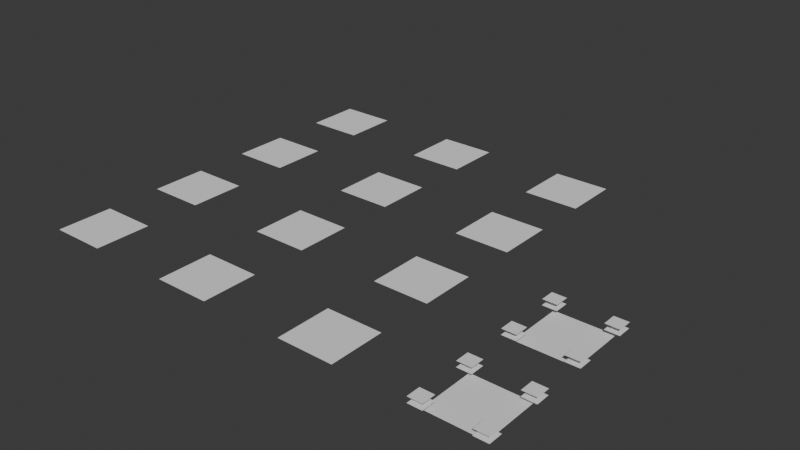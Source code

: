 # Source: usd_hierarchy_collision.blend  (saved by Blender 4.5.3; exported with 4.5.12 LTS)
import bpy
from mathutils import Matrix  # noqa: F401  (used for matrix-valued properties, if any)

bpy.ops.wm.read_factory_settings(use_empty=True)
scene = bpy.context.scene
scene.name = 'Scene'

# ---- collections
col_collection = bpy.data.collections.new('Collection'); scene.collection.children.link(col_collection)

# ---- world
world_world = bpy.data.worlds.new('World'); scene.world = world_world
world_world.use_nodes = True; world_world.node_tree.nodes.clear()
_N = world_world.node_tree.nodes; _L = world_world.node_tree.links
n0 = _N.new('ShaderNodeOutputWorld'); n0.name = 'World Output'; n0.location = (300, 300)
n1 = _N.new('ShaderNodeBackground'); n1.name = 'Background'; n1.location = (10, 300)
n1.inputs[0].default_value = (0.05088, 0.05088, 0.05088, 1.0)
_L.new(n1.outputs[0], n0.inputs[0])
n0.is_active_output = True
world_world.color = (0.05088, 0.05088, 0.05088)
world_world.sun_shadow_jitter_overblur = 0.0

# ---- meshes
me_test_1 = bpy.data.meshes.new('Test 1')
me_test_1.from_pydata([(-0.5, -0.5, 0.0), (0.5, -0.5, 0.0), (-0.5, 0.5, 0.0), (0.5, 0.5, 0.0)], [], [(0, 1, 3, 2)])
_uv = me_test_1.uv_layers.new(name='UVMap')
_uv.uv.foreach_set('vector', [0.0, 0.0, 1.0, 0.0, 1.0, 1.0, 0.0, 1.0])
me_test_1.update()
me_test_1_1 = bpy.data.meshes.new('Test.1')
me_test_1_1.from_pydata([(-0.5, -0.5, 0.0), (0.5, -0.5, 0.0), (-0.5, 0.5, 0.0), (0.5, 0.5, 0.0)], [], [(0, 1, 3, 2)])
_uv = me_test_1_1.uv_layers.new(name='UVMap')
_uv.uv.foreach_set('vector', [0.0, 0.0, 1.0, 0.0, 1.0, 1.0, 0.0, 1.0])
me_test_1_1.update()
me_test_1_2 = bpy.data.meshes.new('Test_1')
me_test_1_2.from_pydata([(-0.5, -0.5, 0.0), (0.5, -0.5, 0.0), (-0.5, 0.5, 0.0), (0.5, 0.5, 0.0)], [], [(0, 1, 3, 2)])
_uv = me_test_1_2.uv_layers.new(name='UVMap')
_uv.uv.foreach_set('vector', [0.0, 0.0, 1.0, 0.0, 1.0, 1.0, 0.0, 1.0])
me_test_1_2.update()
me_test_002 = bpy.data.meshes.new('Test_002')
me_test_002.from_pydata([(-0.5, -0.5, 0.0), (0.5, -0.5, 0.0), (-0.5, 0.5, 0.0), (0.5, 0.5, 0.0)], [], [(0, 1, 3, 2)])
_uv = me_test_002.uv_layers.new(name='UVMap')
_uv.uv.foreach_set('vector', [0.0, 0.0, 1.0, 0.0, 1.0, 1.0, 0.0, 1.0])
me_test_002.update()
me_par_1 = bpy.data.meshes.new('Par 1')
me_par_1.from_pydata([(-0.5, -0.5, 0.0), (0.5, -0.5, 0.0), (-0.5, 0.5, 0.0), (0.5, 0.5, 0.0)], [], [(0, 1, 3, 2)])
_uv = me_par_1.uv_layers.new(name='UVMap')
_uv.uv.foreach_set('vector', [0.0, 0.0, 1.0, 0.0, 1.0, 1.0, 0.0, 1.0])
me_par_1.update()
me_par_1_1 = bpy.data.meshes.new('Par.1')
me_par_1_1.from_pydata([(-0.5, -0.5, 0.0), (0.5, -0.5, 0.0), (-0.5, 0.5, 0.0), (0.5, 0.5, 0.0)], [], [(0, 1, 3, 2)])
_uv = me_par_1_1.uv_layers.new(name='UVMap')
_uv.uv.foreach_set('vector', [0.0, 0.0, 1.0, 0.0, 1.0, 1.0, 0.0, 1.0])
me_par_1_1.update()
me_par_1_2 = bpy.data.meshes.new('Par_1')
me_par_1_2.from_pydata([(-0.5, -0.5, 0.0), (0.5, -0.5, 0.0), (-0.5, 0.5, 0.0), (0.5, 0.5, 0.0)], [], [(0, 1, 3, 2)])
_uv = me_par_1_2.uv_layers.new(name='UVMap')
_uv.uv.foreach_set('vector', [0.0, 0.0, 1.0, 0.0, 1.0, 1.0, 0.0, 1.0])
me_par_1_2.update()
me_par_002 = bpy.data.meshes.new('Par_002')
me_par_002.from_pydata([(-0.5, -0.5, 0.0), (0.5, -0.5, 0.0), (-0.5, 0.5, 0.0), (0.5, 0.5, 0.0)], [], [(0, 1, 3, 2)])
_uv = me_par_002.uv_layers.new(name='UVMap')
_uv.uv.foreach_set('vector', [0.0, 0.0, 1.0, 0.0, 1.0, 1.0, 0.0, 1.0])
me_par_002.update()
me_par2_1 = bpy.data.meshes.new('Par2 1')
me_par2_1.from_pydata([(-0.5, -0.5, 0.0), (0.5, -0.5, 0.0), (-0.5, 0.5, 0.0), (0.5, 0.5, 0.0)], [], [(0, 1, 3, 2)])
_uv = me_par2_1.uv_layers.new(name='UVMap')
_uv.uv.foreach_set('vector', [0.0, 0.0, 1.0, 0.0, 1.0, 1.0, 0.0, 1.0])
me_par2_1.update()
me_par2_1_1 = bpy.data.meshes.new('Par2.1')
me_par2_1_1.from_pydata([(-0.5, -0.5, 0.0), (0.5, -0.5, 0.0), (-0.5, 0.5, 0.0), (0.5, 0.5, 0.0)], [], [(0, 1, 3, 2)])
_uv = me_par2_1_1.uv_layers.new(name='UVMap')
_uv.uv.foreach_set('vector', [0.0, 0.0, 1.0, 0.0, 1.0, 1.0, 0.0, 1.0])
me_par2_1_1.update()
me_par2_1_2 = bpy.data.meshes.new('Par2_1')
me_par2_1_2.from_pydata([(-0.5, -0.5, 0.0), (0.5, -0.5, 0.0), (-0.5, 0.5, 0.0), (0.5, 0.5, 0.0)], [], [(0, 1, 3, 2)])
_uv = me_par2_1_2.uv_layers.new(name='UVMap')
_uv.uv.foreach_set('vector', [0.0, 0.0, 1.0, 0.0, 1.0, 1.0, 0.0, 1.0])
me_par2_1_2.update()
me_par2_002 = bpy.data.meshes.new('Par2_002')
me_par2_002.from_pydata([(-0.5, -0.5, 0.0), (0.5, -0.5, 0.0), (-0.5, 0.5, 0.0), (0.5, 0.5, 0.0)], [], [(0, 1, 3, 2)])
_uv = me_par2_002.uv_layers.new(name='UVMap')
_uv.uv.foreach_set('vector', [0.0, 0.0, 1.0, 0.0, 1.0, 1.0, 0.0, 1.0])
me_par2_002.update()
me_xsource_1 = bpy.data.meshes.new('xSource.1')
me_xsource_1.from_pydata([(-0.5, -0.5, 0.0), (0.5, -0.5, 0.0), (-0.5, 0.5, 0.0), (0.5, 0.5, 0.0)], [], [(0, 1, 3, 2)])
_uv = me_xsource_1.uv_layers.new(name='UVMap')
_uv.uv.foreach_set('vector', [0.0, 0.0, 1.0, 0.0, 1.0, 1.0, 0.0, 1.0])
me_xsource_1.update()
me_dup_1 = bpy.data.meshes.new('Dup.1')
me_dup_1.from_pydata([(-0.125, -0.125, 0.0), (0.125, -0.125, 0.0), (-0.125, 0.125, 0.0), (0.125, 0.125, 0.0)], [], [(0, 1, 3, 2)])
_uv = me_dup_1.uv_layers.new(name='UVMap')
_uv.uv.foreach_set('vector', [0.0, 0.0, 1.0, 0.0, 1.0, 1.0, 0.0, 1.0])
me_dup_1.update()
me_dup_1_1 = bpy.data.meshes.new('Dup 1')
me_dup_1_1.from_pydata([(-0.125, -0.125, 0.0), (0.125, -0.125, 0.0), (-0.125, 0.125, 0.0), (0.125, 0.125, 0.0)], [], [(0, 1, 3, 2)])
_uv = me_dup_1_1.uv_layers.new(name='UVMap')
_uv.uv.foreach_set('vector', [0.0, 0.0, 1.0, 0.0, 1.0, 1.0, 0.0, 1.0])
me_dup_1_1.update()
me_xsource_1_1 = bpy.data.meshes.new('xSource 1')
me_xsource_1_1.from_pydata([(-0.5, -0.5, 0.0), (0.5, -0.5, 0.0), (-0.5, 0.5, 0.0), (0.5, 0.5, 0.0)], [], [(0, 1, 3, 2)])
_uv = me_xsource_1_1.uv_layers.new(name='UVMap')
_uv.uv.foreach_set('vector', [0.0, 0.0, 1.0, 0.0, 1.0, 1.0, 0.0, 1.0])
me_xsource_1_1.update()
me_dup_1_2 = bpy.data.meshes.new('Dup_1')
me_dup_1_2.from_pydata([(-0.125, -0.125, 0.0), (0.125, -0.125, 0.0), (-0.125, 0.125, 0.0), (0.125, 0.125, 0.0)], [], [(0, 1, 3, 2)])
_uv = me_dup_1_2.uv_layers.new(name='UVMap')
_uv.uv.foreach_set('vector', [0.0, 0.0, 1.0, 0.0, 1.0, 1.0, 0.0, 1.0])
me_dup_1_2.update()
me_dup_002 = bpy.data.meshes.new('Dup_002')
me_dup_002.from_pydata([(-0.125, -0.125, 0.0), (0.125, -0.125, 0.0), (-0.125, 0.125, 0.0), (0.125, 0.125, 0.0)], [], [(0, 1, 3, 2)])
_uv = me_dup_002.uv_layers.new(name='UVMap')
_uv.uv.foreach_set('vector', [0.0, 0.0, 1.0, 0.0, 1.0, 1.0, 0.0, 1.0])
me_dup_002.update()

# ---- objects
ob_test_1 = bpy.data.objects.new('Test 1', me_test_1)
ob_test_1_1 = bpy.data.objects.new('Test.1', me_test_1_1)
ob_test_1_2 = bpy.data.objects.new('Test_1', me_test_1_2)
ob_test_002 = bpy.data.objects.new('Test_002', me_test_002)
ob_par_1 = bpy.data.objects.new('Par 1', me_par_1)
ob_par_1_1 = bpy.data.objects.new('Par.1', me_par_1_1)
ob_par_1_2 = bpy.data.objects.new('Par_1', me_par_1_2)
ob_par_002 = bpy.data.objects.new('Par_002', me_par_002)
ob_empty = bpy.data.objects.new('Empty', None)
ob_par2_1 = bpy.data.objects.new('Par2 1', me_par2_1)
ob_par2_1_1 = bpy.data.objects.new('Par2.1', me_par2_1_1)
ob_par2_1_2 = bpy.data.objects.new('Par2_1', me_par2_1_2)
ob_par2_002 = bpy.data.objects.new('Par2_002', me_par2_002)
ob_level2 = bpy.data.objects.new('Level2', None)
ob_level1 = bpy.data.objects.new('Level1', None)
ob_xsource_1 = bpy.data.objects.new('xSource.1', me_xsource_1)
ob_dup_1 = bpy.data.objects.new('Dup.1', me_dup_1)
ob_dup_1_1 = bpy.data.objects.new('Dup 1', me_dup_1_1)
ob_xsource_1_1 = bpy.data.objects.new('xSource 1', me_xsource_1_1)
ob_dup_1_2 = bpy.data.objects.new('Dup_1', me_dup_1_2)
ob_dup_002 = bpy.data.objects.new('Dup_002', me_dup_002)

# ---- transforms, parenting, visibility, modifiers, constraints
ob_test_1.location = (0.0, 0.0, 0.0)
ob_test_1_1.location = (0.0, 2.0, 0.0)
ob_test_1_2.location = (0.0, 4.0, 0.0)
ob_test_002.location = (0.0, 6.0, 0.0)
ob_par_1.parent = ob_empty
ob_par_1.matrix_parent_inverse = Matrix(((1.0, -0.0, -0.0, -2.772), (-0.0, 1.0, 0.0, 0.5), (-0.0, -0.0, 1.0, -0.0), (-0.0, 0.0, -0.0, 1.0)))
ob_par_1.location = (3.272, 0.0, 0.0)
ob_par_1_1.parent = ob_empty
ob_par_1_1.matrix_parent_inverse = Matrix(((1.0, -0.0, -0.0, -2.772), (-0.0, 1.0, 0.0, 0.5), (-0.0, -0.0, 1.0, -0.0), (-0.0, 0.0, -0.0, 1.0)))
ob_par_1_1.location = (3.272, 2.0, 0.0)
ob_par_1_2.parent = ob_empty
ob_par_1_2.matrix_parent_inverse = Matrix(((1.0, -0.0, -0.0, -2.772), (-0.0, 1.0, 0.0, 0.5), (-0.0, -0.0, 1.0, -0.0), (-0.0, 0.0, -0.0, 1.0)))
ob_par_1_2.location = (3.272, 4.0, 0.0)
ob_par_002.parent = ob_empty
ob_par_002.matrix_parent_inverse = Matrix(((1.0, -0.0, -0.0, -2.772), (-0.0, 1.0, 0.0, 0.5), (-0.0, -0.0, 1.0, -0.0), (-0.0, 0.0, -0.0, 1.0)))
ob_par_002.location = (3.272, 6.0, 0.0)
ob_empty.location = (2.0, -0.5, 0.0)
ob_empty.empty_display_size = 0.25
ob_par2_1.parent = ob_level1
ob_par2_1.matrix_parent_inverse = Matrix(((1.0, -0.0, -0.0, -4.5), (-0.0, 1.0, 0.0, 0.5), (-0.0, -0.0, 1.0, -1.0), (-0.0, 0.0, -0.0, 1.0)))
ob_par2_1.location = (5.0, 0.0, 0.0)
ob_par2_1_1.parent = ob_level1
ob_par2_1_1.matrix_parent_inverse = Matrix(((1.0, -0.0, -0.0, -4.5), (-0.0, 1.0, 0.0, 0.5), (-0.0, -0.0, 1.0, -1.0), (-0.0, 0.0, -0.0, 1.0)))
ob_par2_1_1.location = (5.0, 2.0, 0.0)
ob_par2_1_2.parent = ob_level2
ob_par2_1_2.matrix_parent_inverse = Matrix(((1.0, -0.0, -0.0, -4.5), (-0.0, 1.0, 0.0, 0.5), (-0.0, -0.0, 1.0, -0.0), (-0.0, 0.0, -0.0, 1.0)))
ob_par2_1_2.location = (5.0, 4.0, 0.0)
ob_par2_002.parent = ob_level2
ob_par2_002.matrix_parent_inverse = Matrix(((1.0, -0.0, -0.0, -4.5), (-0.0, 1.0, 0.0, 0.5), (-0.0, -0.0, 1.0, -0.0), (-0.0, 0.0, -0.0, 1.0)))
ob_par2_002.location = (5.0, 6.0, 0.0)
ob_level2.parent = ob_level1
ob_level2.matrix_parent_inverse = Matrix(((1.0, -0.0, -0.0, -4.5), (-0.0, 1.0, 0.0, 0.5), (-0.0, -0.0, 1.0, -1.0), (-0.0, 0.0, -0.0, 1.0)))
ob_level2.location = (4.5, -0.5, 0.0)
ob_level2.empty_display_size = 0.25
ob_level1.location = (4.5, -0.5, 1.0)
ob_level1.empty_display_size = 0.25
ob_xsource_1.location = (7.5, 0.0, 0.0)
ob_xsource_1.instance_type = 'VERTS'
ob_dup_1.parent = ob_xsource_1
ob_dup_1.matrix_parent_inverse = Matrix(((1.0, -0.0, 0.0, -7.5), (-0.0, 1.0, -0.0, 0.0), (0.0, -0.0, 1.0, -0.0), (-0.0, 0.0, -0.0, 1.0)))
ob_dup_1.location = (7.5, 0.0, 0.1)
ob_dup_1_1.parent = ob_xsource_1
ob_dup_1_1.matrix_parent_inverse = Matrix(((1.0, -0.0, 0.0, -7.5), (-0.0, 1.0, -0.0, 0.0), (0.0, -0.0, 1.0, -0.0), (-0.0, 0.0, -0.0, 1.0)))
ob_dup_1_1.location = (7.5, 0.0, 0.2)
ob_xsource_1_1.location = (7.5, 2.0, 0.0)
ob_xsource_1_1.instance_type = 'VERTS'
ob_dup_1_2.parent = ob_xsource_1_1
ob_dup_1_2.matrix_parent_inverse = Matrix(((1.0, -0.0, 0.0, -7.5), (-0.0, 1.0, -0.0, -2.0), (0.0, -0.0, 1.0, -0.0), (-0.0, 0.0, -0.0, 1.0)))
ob_dup_1_2.location = (7.5, 2.0, 0.1)
ob_dup_002.parent = ob_xsource_1_1
ob_dup_002.matrix_parent_inverse = Matrix(((1.0, -0.0, 0.0, -7.5), (-0.0, 1.0, -0.0, -2.0), (0.0, -0.0, 1.0, -0.0), (-0.0, 0.0, -0.0, 1.0)))
ob_dup_002.location = (7.5, 2.0, 0.2)

# ---- collection membership
col_collection.objects.link(ob_test_1)
col_collection.objects.link(ob_test_1_1)
col_collection.objects.link(ob_test_1_2)
col_collection.objects.link(ob_test_002)
col_collection.objects.link(ob_par_1)
col_collection.objects.link(ob_par_1_1)
col_collection.objects.link(ob_par_1_2)
col_collection.objects.link(ob_par_002)
col_collection.objects.link(ob_empty)
col_collection.objects.link(ob_par2_1)
col_collection.objects.link(ob_par2_1_1)
col_collection.objects.link(ob_par2_1_2)
col_collection.objects.link(ob_par2_002)
col_collection.objects.link(ob_level2)
col_collection.objects.link(ob_level1)
col_collection.objects.link(ob_xsource_1)
col_collection.objects.link(ob_dup_1)
col_collection.objects.link(ob_dup_1_1)
col_collection.objects.link(ob_xsource_1_1)
col_collection.objects.link(ob_dup_1_2)
col_collection.objects.link(ob_dup_002)

# ---- scene / render settings (as saved in the file)
scene.frame_start = 1; scene.frame_end = 250; scene.frame_set(1)
scene.render.engine = 'CYCLES'
scene.render.preview_pixel_size = '1'
scene.render.use_high_quality_normals = True
scene.cycles.samples = 1024
scene.cycles.blur_glossy = 0.1
scene.cycles.max_bounces = 180
scene.cycles.diffuse_bounces = 10
scene.cycles.glossy_bounces = 100
scene.cycles.transmission_bounces = 36
scene.cycles.volume_bounces = 2
scene.cycles.transparent_max_bounces = 19
scene.cycles.sample_clamp_indirect = 0.0
scene.eevee.volumetric_tile_size = '2'
scene.eevee.use_volumetric_shadows = True
scene.eevee.gtao_quality = 1.0
scene.eevee.fast_gi_quality = 1.0
scene.eevee.fast_gi_resolution = '1'
scene.eevee.shadow_pool_size = '1024'
scene.eevee.ray_tracing_options.resolution_scale = '1'
scene.eevee.ray_tracing_options.screen_trace_quality = 1.0
scene.eevee.use_raytracing = True
bpy.context.view_layer.update()

# ---- added for rendering (the .blend has no active camera and no usable light): camera, sun
cam_auto = bpy.data.cameras.new('AutoCamera')
cam_auto.lens = 50.0
cam_auto.sensor_width = 36.0
cam_auto.clip_end = 1000.0
ob_auto_camera = bpy.data.objects.new('AutoCamera', cam_auto)
scene.collection.objects.link(ob_auto_camera)
ob_auto_camera.location = (13.9397, -9.22759, 8.25173)
ob_auto_camera.rotation_euler = (1.09748, -7.21219e-08, 0.694738)
scene.camera = ob_auto_camera
light_auto_sun = bpy.data.lights.new('AutoSun', 'SUN')
light_auto_sun.energy = 3.0
light_auto_sun.angle = 0.0523599
ob_auto_sun = bpy.data.objects.new('AutoSun', light_auto_sun)
scene.collection.objects.link(ob_auto_sun)
ob_auto_sun.rotation_euler = (0.872665, 0.174533, 0.523599)
bpy.context.view_layer.update()
